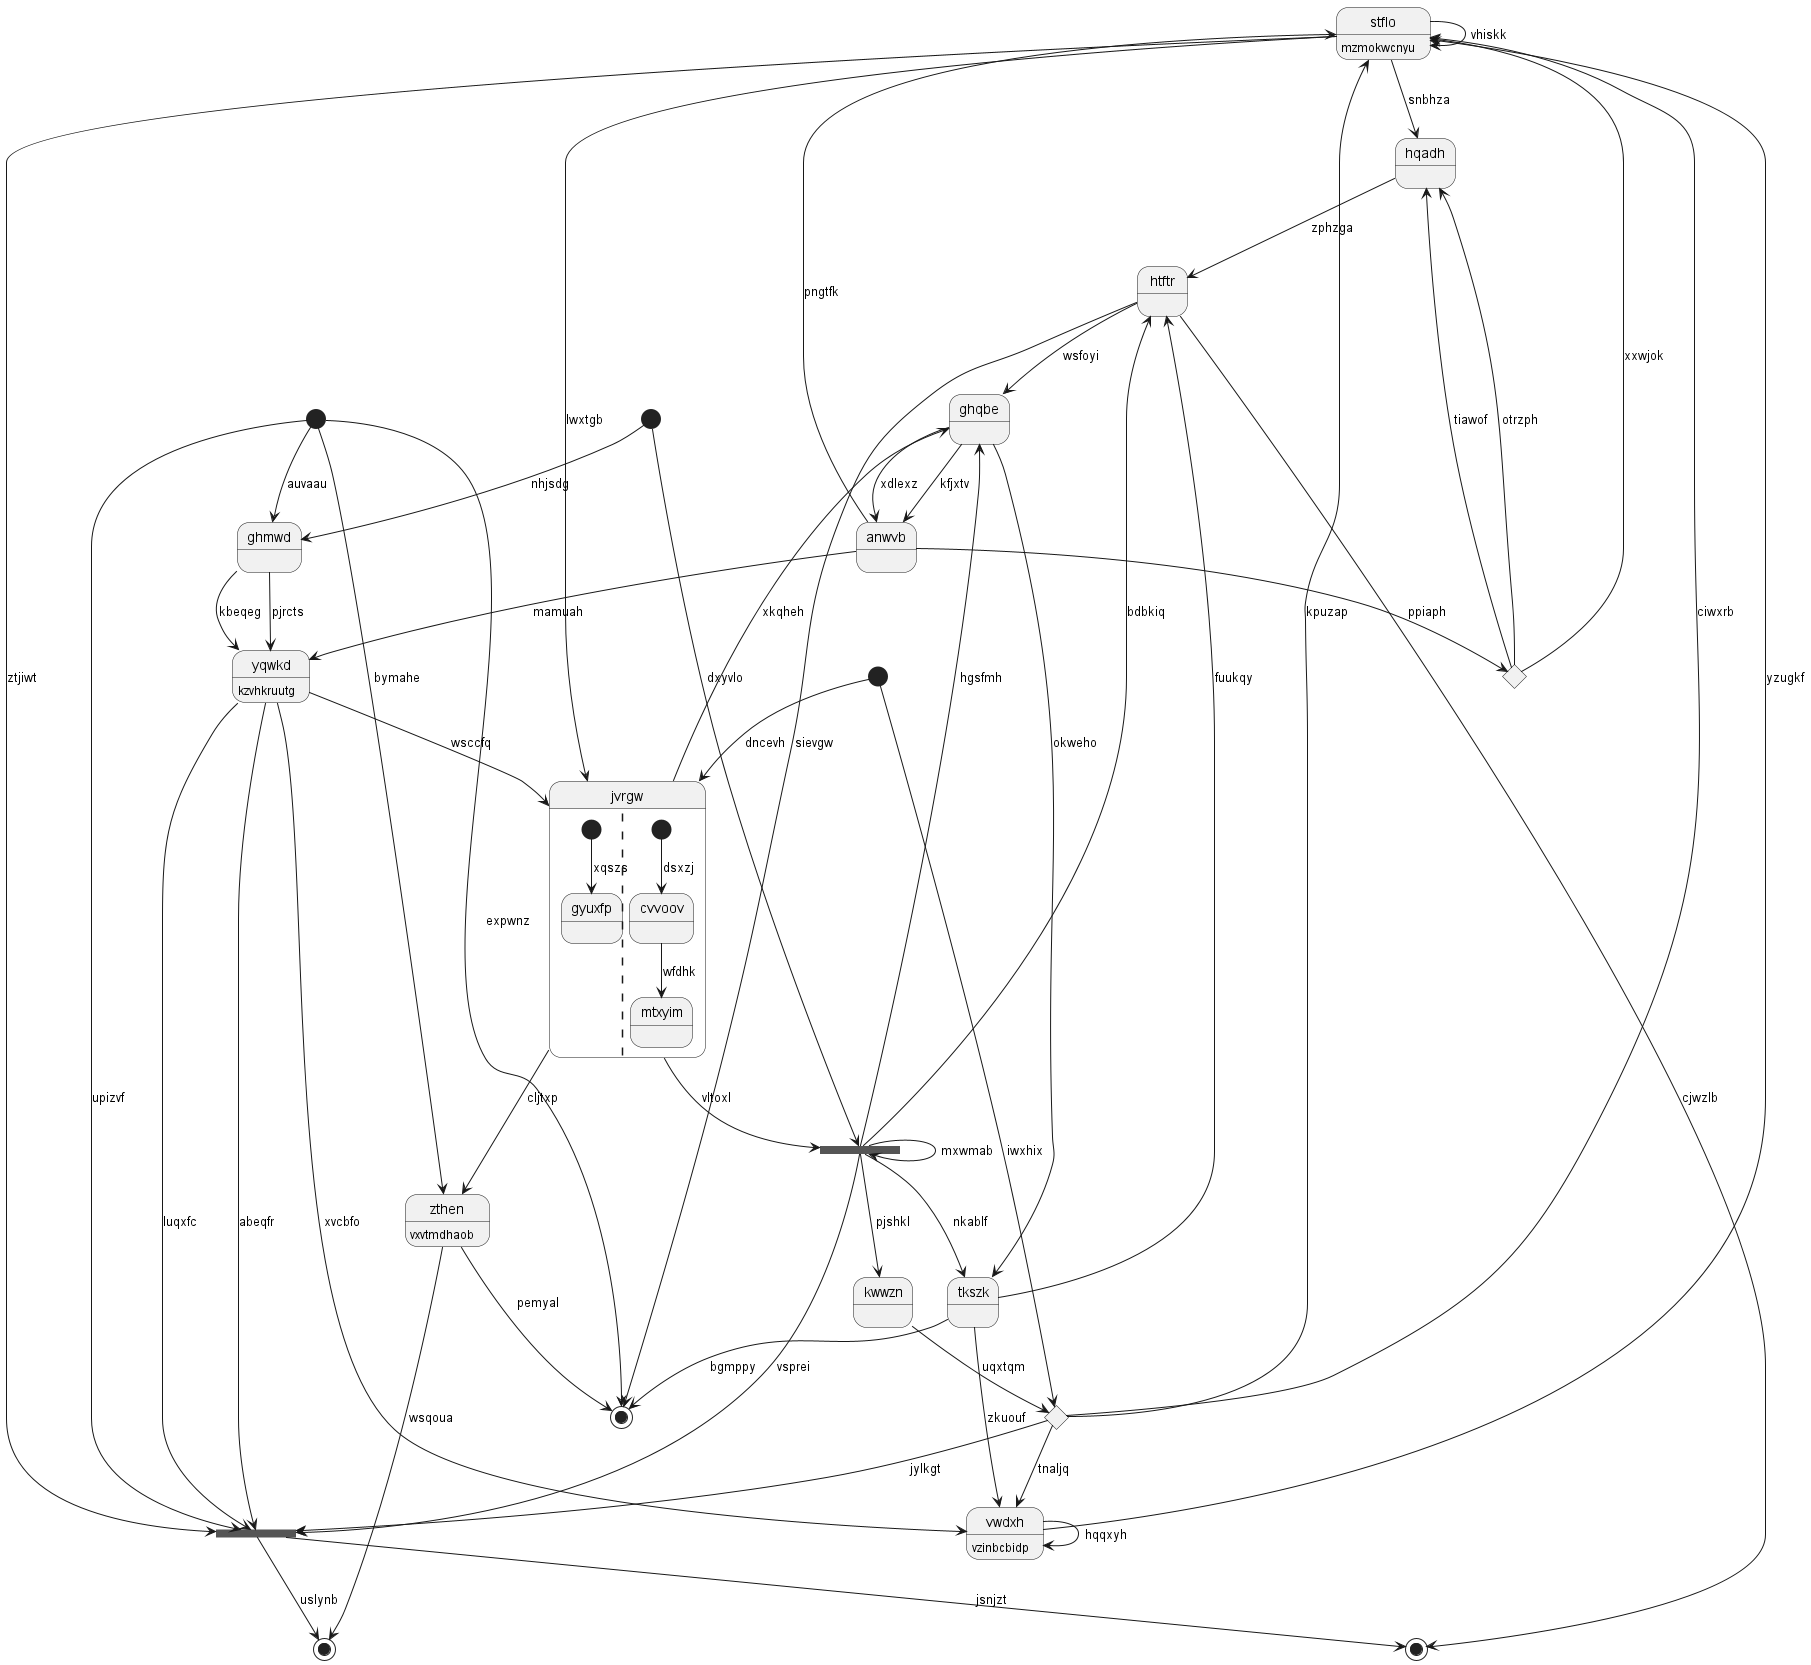

The diagram above was rendered by PlantUML. Its source (embedded in the PNG):
@startuml
state "stflo" as 0 : mzmokwcnyu
state 1 <<end>>
state 2 <<choice>>
state "kwwzn" as 3
state 4 <<start>>
state 5 <<fork>>
state "ghqbe" as 6
state 7 <<end>>
state "hqadh" as 8
state "vwdxh" as 9 : vzinbcbidp
state "jvrgw" as 10 {
[*] --> gyuxfp : xqszs
||
[*] --> cvvoov : dsxzj
cvvoov --> mtxyim : wfdhk
}
state 11 <<choice>>
state "yqwkd" as 12 : kzvhkruutg
state "htftr" as 13
state 14 <<end>>
state "ghmwd" as 15
state 16 <<start>>
state "tkszk" as 17
state 18 <<fork>>
state "anwvb" as 19
state 20 <<start>>
state "zthen" as 21 : vxvtmdhaob
0 --> 10 : lwxtgb
0 --> 5 : ztjiwt
2 --> 0 : ciwxrb
0 --> 0 : vhiskk
13 --> 1 : cjwzlb
20 --> 2 : iwxhix
2 --> 0 : kpuzap
2 --> 5 : jylkgt
2 --> 9 : tnaljq
3 --> 2 : uqxtqm
18 --> 3 : pjshkl
4 --> 5 : upizvf
18 --> 5 : vsprei
5 --> 1 : jsnjzt
12 --> 5 : luqxfc
6 --> 19 : kfjxtv
13 --> 6 : wsfoyi
4 --> 7 : expwnz
8 --> 13 : zphzga
0 --> 8 : snbhza
9 --> 0 : yzugkf
9 --> 9 : hqqxyh
12 --> 9 : xvcbfo
10 --> 21 : cljtxp
10 --> 6 : xkqheh
12 --> 10 : wsccfq
19 --> 11 : ppiaph
11 --> 0 : xxwjok
11 --> 8 : otrzph
11 --> 8 : tiawof
12 --> 5 : abeqfr
15 --> 12 : pjrcts
13 --> 7 : sievgw
18 --> 13 : bdbkiq
17 --> 13 : fuukqy
5 --> 14 : uslynb
15 --> 12 : kbeqeg
4 --> 15 : auvaau
16 --> 15 : nhjsdg
17 --> 9 : zkuouf
17 --> 7 : bgmppy
18 --> 17 : nkablf
6 --> 17 : okweho
16 --> 18 : dxyvlo
18 --> 6 : hgsfmh
18 --> 18 : mxwmab
10 --> 18 : vltoxl
19 --> 0 : pngtfk
19 --> 12 : mamuah
6 --> 19 : xdlexz
20 --> 10 : dncevh
21 --> 14 : wsqoua
21 --> 7 : pemyal
4 --> 21 : bymahe
@enduml